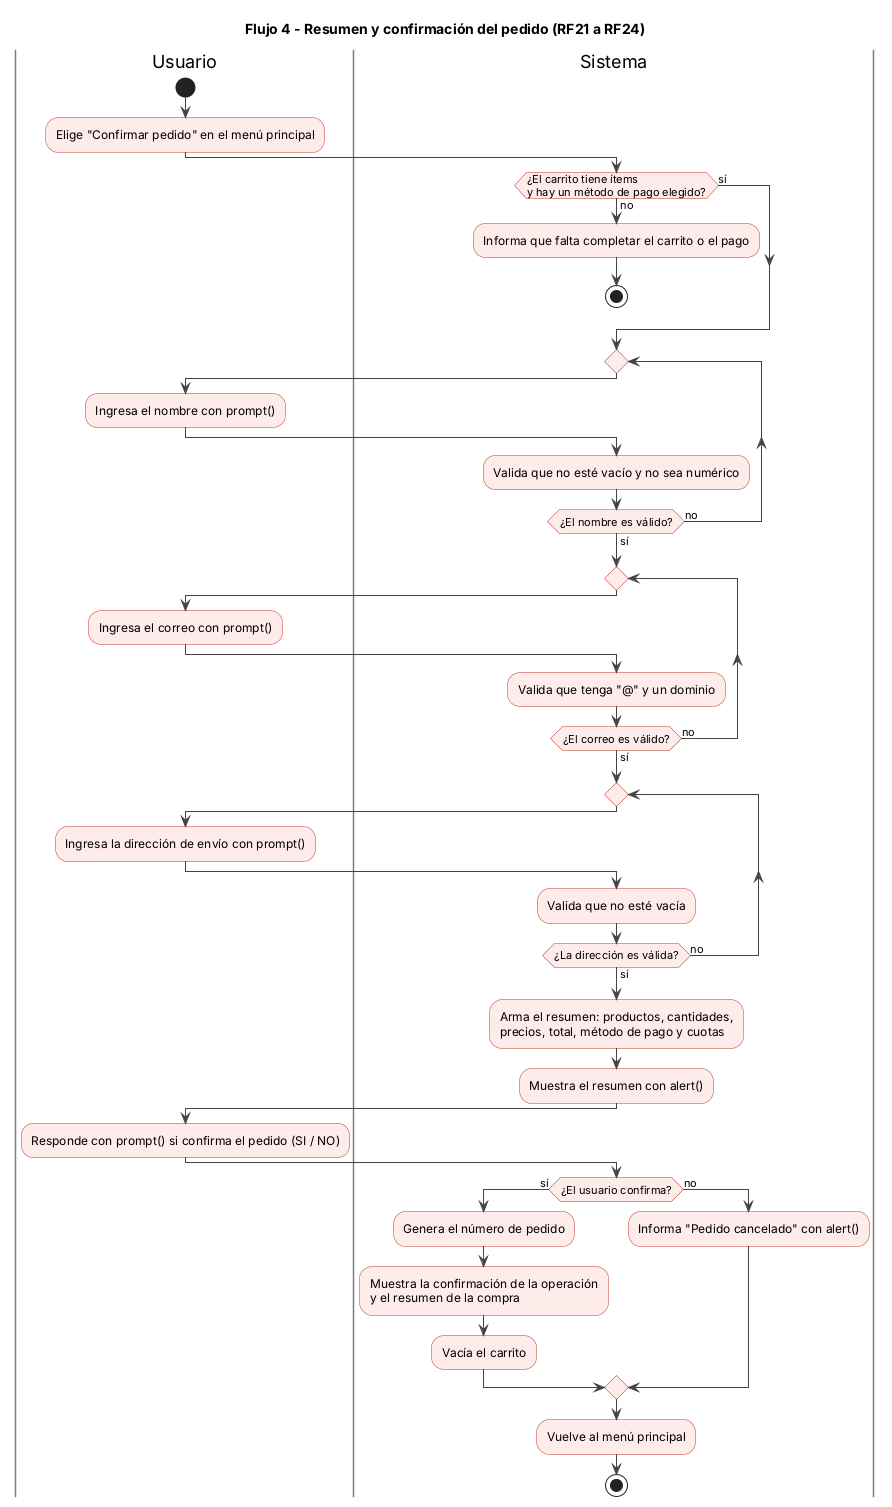

The diagram above was rendered by PlantUML. Its source (embedded in the PNG):
@startuml actividad-flujo-4-confirmacion-pedido
title Flujo 4 - Resumen y confirmación del pedido (RF21 a RF24)
skinparam defaultFontName Arial
skinparam ArrowColor #444444
skinparam ActivityBackgroundColor #FDECEA
skinparam ActivityBorderColor #C0392B
skinparam SwimlaneBorderColor #7D7D7D

|Usuario|
start
:Elige "Confirmar pedido" en el menú principal;

|Sistema|
if (¿El carrito tiene ítems\ny hay un método de pago elegido?) then (no)
  :Informa que falta completar el carrito o el pago;
  stop
else (sí)
endif

repeat
  |Usuario|
  :Ingresa el nombre con prompt();
  |Sistema|
  :Valida que no esté vacío y no sea numérico;
repeat while (¿El nombre es válido?) is (no) not (sí)

repeat
  |Usuario|
  :Ingresa el correo con prompt();
  |Sistema|
  :Valida que tenga "@" y un dominio;
repeat while (¿El correo es válido?) is (no) not (sí)

repeat
  |Usuario|
  :Ingresa la dirección de envío con prompt();
  |Sistema|
  :Valida que no esté vacía;
repeat while (¿La dirección es válida?) is (no) not (sí)

|Sistema|
:Arma el resumen: productos, cantidades,\nprecios, total, método de pago y cuotas;
:Muestra el resumen con alert();

|Usuario|
:Responde con prompt() si confirma el pedido (SI / NO);

|Sistema|
if (¿El usuario confirma?) then (sí)
  :Genera el número de pedido;
  :Muestra la confirmación de la operación\ny el resumen de la compra;
  :Vacía el carrito;
else (no)
  :Informa "Pedido cancelado" con alert();
endif

:Vuelve al menú principal;
stop
@enduml